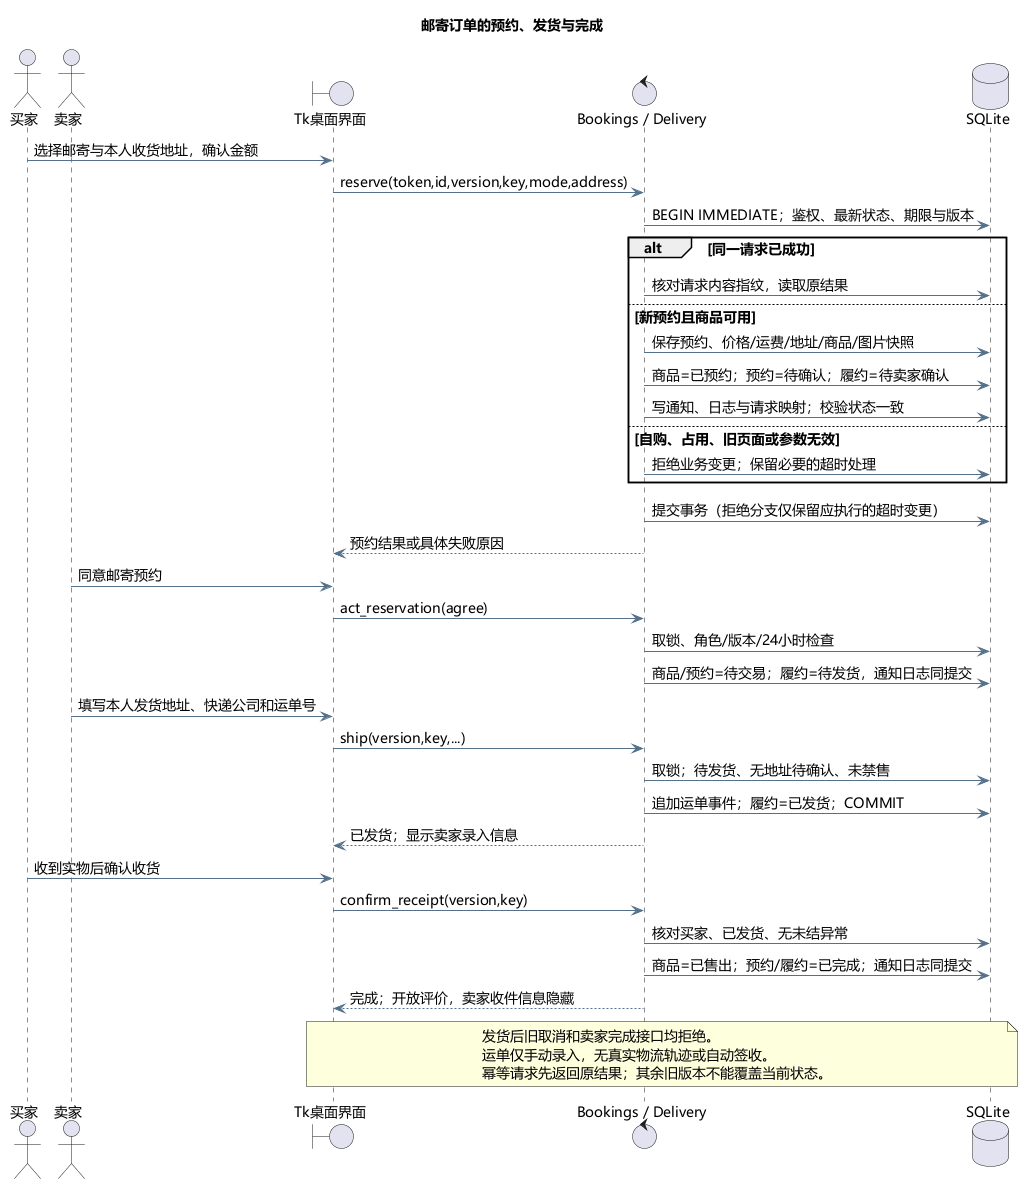

The diagram above was rendered by PlantUML. Its source (embedded in the PNG):
@startuml
skinparam defaultFontName Microsoft YaHei
skinparam defaultFontSize 14
skinparam backgroundColor #FFFFFF
skinparam shadowing false
skinparam ArrowColor #54718B
skinparam classBackgroundColor #F3F8FC
skinparam classBorderColor #355C7D
skinparam componentBackgroundColor #F3F8FC
skinparam componentBorderColor #355C7D
skinparam stateBackgroundColor #F3F8FC
skinparam stateBorderColor #355C7D
skinparam nodesep 40
skinparam ranksep 45
title 邮寄订单的预约、发货与完成
actor 买家 as Buyer
actor 卖家 as Seller
boundary "Tk桌面界面" as UI
control "Bookings / Delivery" as S
database SQLite as DB
Buyer -> UI : 选择邮寄与本人收货地址，确认金额
UI -> S : reserve(token,id,version,key,mode,address)
S -> DB : BEGIN IMMEDIATE；鉴权、最新状态、期限与版本
alt 同一请求已成功
 S -> DB : 核对请求内容指纹，读取原结果
else 新预约且商品可用
 S -> DB : 保存预约、价格/运费/地址/商品/图片快照
 S -> DB : 商品=已预约；预约=待确认；履约=待卖家确认
 S -> DB : 写通知、日志与请求映射；校验状态一致
else 自购、占用、旧页面或参数无效
 S -> DB : 拒绝业务变更；保留必要的超时处理
end
S -> DB : 提交事务（拒绝分支仅保留应执行的超时变更）
S --> UI : 预约结果或具体失败原因
Seller -> UI : 同意邮寄预约
UI -> S : act_reservation(agree)
S -> DB : 取锁、角色/版本/24小时检查
S -> DB : 商品/预约=待交易；履约=待发货，通知日志同提交
Seller -> UI : 填写本人发货地址、快递公司和运单号
UI -> S : ship(version,key,...)
S -> DB : 取锁；待发货、无地址待确认、未禁售
S -> DB : 追加运单事件；履约=已发货；COMMIT
S --> UI : 已发货；显示卖家录入信息
Buyer -> UI : 收到实物后确认收货
UI -> S : confirm_receipt(version,key)
S -> DB : 核对买家、已发货、无未结异常
S -> DB : 商品=已售出；预约/履约=已完成；通知日志同提交
S --> UI : 完成；开放评价，卖家收件信息隐藏
note over UI,DB
  发货后旧取消和卖家完成接口均拒绝。
  运单仅手动录入，无真实物流轨迹或自动签收。
  幂等请求先返回原结果；其余旧版本不能覆盖当前状态。
end note
@enduml